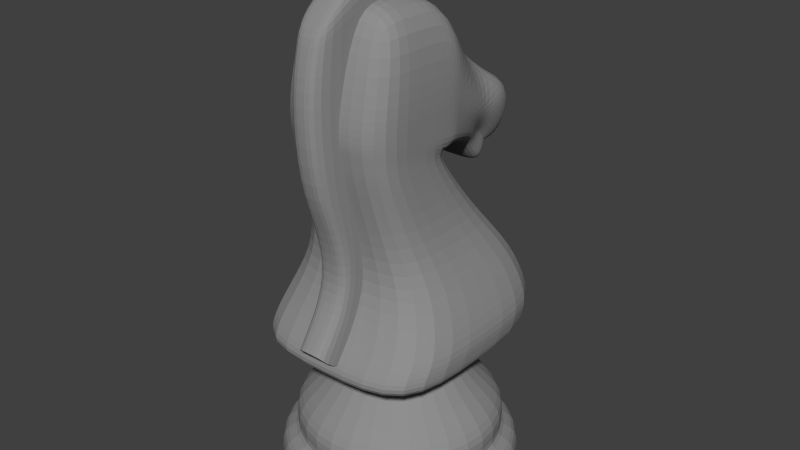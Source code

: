 # Source: knight_temp.blend  (saved by Blender 2.63.0; exported with 4.5.12 LTS)
import bpy
from mathutils import Matrix  # noqa: F401  (used for matrix-valued properties, if any)

bpy.ops.wm.read_factory_settings(use_empty=True)
scene = bpy.context.scene
scene.name = 'Scene'

# ---- collections
col_collection_1 = bpy.data.collections.new('Collection 1'); scene.collection.children.link(col_collection_1)

# ---- materials (node trees are filled in below, after node groups)
mat_black = bpy.data.materials.new('Black')
mat_black.alpha_threshold = 0.0
mat_black.use_transparent_shadow = False
mat_black.diffuse_color = (0.2747, 0.2747, 0.2747, 1.0)
mat_black.roughness = 0.5
mat_black.line_color = (0.0, 0.0, 0.0, 1.0)

# ---- material node trees

# ---- world
world_world = bpy.data.worlds.new('World'); scene.world = world_world
world_world.color = (0.05088, 0.05088, 0.05088)
world_world.use_sun_shadow = False
world_world.sun_shadow_jitter_overblur = 0.0
world_world.cycles.sampling_method = 'MANUAL'
world_world.cycles.sample_map_resolution = 256

# ---- meshes
me_cube = bpy.data.meshes.new('Cube')
me_cube.from_pydata([(0.0647, 0.4754, 0.6732), (0.0647, 0.03501, 0.579), (0.0647, 0.3931, 0.579), (0.0647, 0.2552, 1.923), (0.0647, 0.4185, 1.781), (0.0647, 0.03501, 1.932), (0.0647, 0.2552, 1.261), (0.0647, 0.4535, 1.261), (0.0647, 0.03501, 1.261), (0.0647, 0.2552, 1.565), (0.0647, 0.4754, 1.565), (0.0647, 0.03501, 1.565), (0.0647, 0.03501, 0.9199), (0.0647, 0.3445, 0.9199), (0.0647, 0.2552, 0.9199), (0.0647, 0.2552, 1.806), (0.0647, 0.4371, 1.71), (0.0647, 0.05691, 1.811), (0.0647, 0.3807, 1.09), (0.0647, 0.2552, 1.09), (0.0647, 0.03501, 1.09), (0.0647, 0.03501, 0.75), (0.0647, 0.3809, 0.7969), (0.0647, 0.2966, 0.7515), (9.174e-17, 0.2552, 1.923), (9.174e-17, 0.3931, 0.579), (-0.0647, 0.4754, 0.6732), (-0.0647, 0.03501, 0.579), (-0.0647, 0.3931, 0.579), (-0.0647, 0.2552, 1.923), (-0.0647, 0.4185, 1.781), (-0.0647, 0.03501, 1.932), (9.174e-17, 0.4185, 1.781), (9.174e-17, 0.4754, 0.6732), (9.174e-17, 0.03501, 1.932), (9.174e-17, 0.03501, 0.579), (9.174e-17, 0.03501, 0.9199), (-0.0647, 0.2552, 1.261), (-0.0647, 0.4535, 1.261), (-0.0647, 0.03501, 1.261), (9.174e-17, 0.4535, 1.261), (-0.0647, 0.2552, 1.565), (-0.0647, 0.4754, 1.565), (-0.0647, 0.03501, 1.565), (9.174e-17, 0.4754, 1.565), (9.174e-17, 0.03501, 1.261), (9.174e-17, 0.03501, 1.565), (9.174e-17, 0.3445, 0.9199), (-0.0647, 0.03501, 0.9199), (-0.0647, 0.3445, 0.9199), (-0.0647, 0.2552, 0.9199), (-0.0647, 0.2552, 1.806), (-0.0647, 0.4371, 1.71), (-0.0647, 0.05691, 1.811), (9.174e-17, 0.4371, 1.71), (9.174e-17, 0.05691, 1.811), (9.174e-17, 0.03501, 1.09), (9.174e-17, 0.3807, 1.09), (-0.0647, 0.3807, 1.09), (-0.0647, 0.2552, 1.09), (-0.0647, 0.03501, 1.09), (9.174e-17, 0.03501, 0.75), (9.174e-17, 0.3809, 0.7969), (-0.0647, 0.03501, 0.75), (-0.0647, 0.3809, 0.7969), (-0.0647, 0.2966, 0.7515), (0.3535, 0.3535, 0.001107), (0.3535, -0.3535, 0.001107), (0.1881, 0.2769, 1.822), (0.1881, 0.006032, 1.819), (0.3535, 0.3535, 0.1183), (0.3535, -0.3535, 0.1183), (0.2286, -0.2286, 0.3527), (0.2286, 0.2286, 0.3527), (0.194, 0.194, 0.4961), (0.194, -0.194, 0.4961), (0.1942, -0.1942, 0.4735), (0.1942, 0.1942, 0.4735), (0.2932, -0.2932, 0.1448), (0.2932, 0.2932, 0.1448), (0.3176, 0.3176, 0.2431), (0.3176, -0.3176, 0.2431), (0.1809, 0.1809, 0.4319), (0.1809, -0.1809, 0.4319), (0.2222, -0.2278, 1.02), (0.2222, 0.2732, 1.02), (0.3777, -0.4259, 0.6771), (0.3777, 0.3578, 0.6771), (0.2067, -0.0301, 1.288), (0.2067, 0.3566, 1.343), (0.1543, -0.4489, 1.338), (0.1054, -0.3153, 1.119), (0.361, -0.3958, 0.545), (0.361, 0.4185, 0.545), (0.1368, -0.2098, 1.25), (0.07146, -0.2164, 1.576), (0.2135, -0.05831, 1.733), (0.1986, -0.05311, 1.292), (0.3686, -0.4095, 0.6052), (0.3686, 0.4219, 0.6052), (0.3004, -0.3805, 0.8476), (0.3004, 0.2628, 0.8476), (0.1197, -0.2387, 1.211), (0.1773, -0.3411, 1.466), (0.115, -0.2729, 1.164), (0.1697, -0.4172, 1.434), (0.2061, -0.05782, 1.517), (0.1063, -0.4376, 1.186), (0.2145, -0.02582, 1.552), (0.2145, 0.3576, 1.555), (0.1721, -0.2899, 1.338), (0.1991, -0.2131, 1.413), (0.2026, -0.05566, 1.414), (0.1706, -0.2116, 1.339), (0.166, -0.345, 1.299), (0.1036, -0.3605, 1.191), (0.2109, 0.3716, 1.432), (0.2109, -0.0236, 1.431), (0.1147, -0.312, 1.237), (0.1202, -0.2665, 1.28), (0.2011, -0.05468, 1.367), (0.1576, -0.2109, 1.305), (0.12, -0.2558, 1.253), (0.1148, -0.2969, 1.209), (0.2093, -0.02259, 1.375), (0.2093, 0.3635, 1.376), (0.1043, -0.3613, 1.151), (0.1881, 0.1414, 1.821), (0.5, 0.0, 0.001107), (0.5, 0.0, 0.1183), (0.4147, 0.0, 0.1448), (0.2559, 0.0, 0.4319), (0.2067, 0.1686, 1.343), (0.4493, 0.0, 0.2431), (0.3233, 0.0, 0.3527), (0.2744, 0.0, 0.4961), (0.2747, 0.0, 0.4735), (0.3777, -0.03407, 0.6771), (0.2222, 0.02272, 1.02), (0.361, 0.01136, 0.545), (0.3686, 0.006186, 0.6052), (0.3004, -0.05885, 0.8476), (0.2145, 0.1659, 1.553), (0.2109, 0.1664, 1.431), (0.2093, 0.1667, 1.376), (0.2072, -0.02918, 1.269), (0.2072, 0.3441, 1.269), (0.2072, 0.1574, 1.269), (-0.3535, 0.3535, 0.001107), (-0.3535, -0.3535, 0.001107), (-0.1881, 0.2769, 1.822), (-0.1881, 0.006032, 1.819), (-0.3535, 0.3535, 0.1183), (-0.3535, -0.3535, 0.1183), (-0.2286, -0.2286, 0.3527), (-0.2286, 0.2286, 0.3527), (-0.194, 0.194, 0.4961), (-0.194, -0.194, 0.4961), (-0.1942, -0.1942, 0.4735), (-0.1942, 0.1942, 0.4735), (-0.2932, -0.2932, 0.1448), (-0.2932, 0.2932, 0.1448), (-0.3176, 0.3176, 0.2431), (-0.3176, -0.3176, 0.2431), (-0.1809, 0.1809, 0.4319), (-0.1809, -0.1809, 0.4319), (-0.2222, -0.2278, 1.02), (-0.2222, 0.2732, 1.02), (-0.3777, -0.4259, 0.6771), (-0.3777, 0.3578, 0.6771), (-0.2067, -0.0301, 1.288), (-0.2067, 0.3566, 1.343), (-0.1543, -0.4489, 1.338), (-0.1054, -0.3153, 1.119), (-0.361, -0.3958, 0.545), (-0.361, 0.4185, 0.545), (-0.1368, -0.2098, 1.25), (-0.07146, -0.2164, 1.576), (-0.2135, -0.05831, 1.733), (-0.1986, -0.05311, 1.292), (-0.3686, -0.4095, 0.6052), (-0.3686, 0.4219, 0.6052), (-0.3004, -0.3805, 0.8476), (-0.3004, 0.2628, 0.8476), (0.0, 0.2769, 1.822), (0.0, 0.5, 0.001107), (0.0, 0.006032, 1.819), (0.0, -0.5, 0.001107), (0.0, 0.5, 0.1183), (0.0, -0.5, 0.1183), (0.0, -0.4147, 0.1448), (0.0, 0.4147, 0.1448), (0.0, 0.2559, 0.4319), (0.0, -0.2559, 0.4319), (0.0, -0.0301, 1.288), (0.0, 0.3566, 1.343), (0.0, -0.4493, 0.2431), (0.0, 0.4493, 0.2431), (0.0, -0.3233, 0.3527), (0.0, 0.3233, 0.3527), (0.0, -0.2744, 0.4961), (0.0, 0.2744, 0.4961), (0.0, 0.2747, 0.4735), (0.0, -0.2747, 0.4735), (0.0, -0.4259, 0.6771), (0.0, 0.3578, 0.6771), (0.0, 0.2732, 1.02), (0.0, -0.2278, 1.02), (0.0, -0.4489, 1.338), (0.0, -0.3153, 1.119), (0.0, 0.4185, 0.545), (0.0, -0.3958, 0.545), (0.0, -0.05311, 1.292), (0.0, -0.05831, 1.733), (0.0, -0.2098, 1.25), (0.0, -0.2164, 1.576), (0.0, 0.4219, 0.6052), (0.0, -0.4095, 0.6052), (0.0, 0.2628, 0.8476), (0.0, -0.3805, 0.8476), (-0.1197, -0.2387, 1.211), (-0.1773, -0.3411, 1.466), (0.0, -0.3411, 1.466), (0.0, -0.2387, 1.211), (-0.115, -0.2729, 1.164), (-0.1697, -0.4172, 1.434), (0.0, -0.4172, 1.434), (0.0, -0.2729, 1.164), (-0.2061, -0.05782, 1.517), (-0.1063, -0.4376, 1.186), (-0.2145, -0.02582, 1.552), (-0.2145, 0.3576, 1.555), (-0.1721, -0.2899, 1.338), (0.0, -0.4376, 1.186), (0.0, 0.3576, 1.555), (-0.1991, -0.2131, 1.413), (-0.2026, -0.05566, 1.414), (-0.1706, -0.2116, 1.339), (0.0, 0.3716, 1.432), (0.0, -0.3605, 1.191), (-0.166, -0.345, 1.299), (-0.1036, -0.3605, 1.191), (-0.2109, 0.3716, 1.432), (-0.2109, -0.0236, 1.431), (-0.1147, -0.312, 1.237), (-0.1202, -0.2665, 1.28), (-0.2011, -0.05468, 1.367), (-0.1576, -0.2109, 1.305), (0.0, 0.3635, 1.376), (0.0, -0.3613, 1.151), (-0.12, -0.2558, 1.253), (-0.1148, -0.2969, 1.209), (-0.2093, -0.02259, 1.375), (-0.2093, 0.3635, 1.376), (-0.1043, -0.3613, 1.151), (-0.1881, 0.1414, 1.821), (-0.5, 0.0, 0.001107), (-0.5, 0.0, 0.1183), (-0.4147, 0.0, 0.1448), (-0.2559, 0.0, 0.4319), (-0.2067, 0.1686, 1.343), (-0.4493, 0.0, 0.2431), (-0.3233, 0.0, 0.3527), (-0.2744, 0.0, 0.4961), (-0.2747, 0.0, 0.4735), (-0.3777, -0.03407, 0.6771), (-0.2222, 0.02272, 1.02), (-0.361, 0.01136, 0.545), (-0.3686, 0.006186, 0.6052), (-0.3004, -0.05885, 0.8476), (0.0, 0.0, 0.001107), (0.0, 0.1414, 1.821), (-0.2145, 0.1659, 1.553), (-0.2109, 0.1664, 1.431), (-0.2093, 0.1667, 1.376), (-0.2072, -0.02918, 1.269), (-0.2072, 0.3441, 1.269), (0.0, -0.02918, 1.269), (0.0, 0.3441, 1.269), (-0.2072, 0.1574, 1.269)], [], [(10, 9, 6, 7), (62, 22, 0, 33), (23, 21, 1, 2), (9, 11, 8, 6), (25, 33, 0, 2), (5, 3, 24, 34), (35, 25, 2, 1), (21, 61, 35, 1), (22, 23, 2, 0), (3, 4, 32, 24), (44, 10, 7, 40), (19, 20, 12, 14), (54, 16, 10, 44), (18, 19, 14, 13), (20, 56, 36, 12), (11, 46, 45, 8), (57, 18, 13, 47), (16, 15, 9, 10), (15, 17, 11, 9), (17, 55, 46, 11), (32, 4, 16, 54), (4, 3, 15, 16), (3, 5, 17, 15), (5, 34, 55, 17), (6, 8, 20, 19), (7, 6, 19, 18), (8, 45, 56, 20), (40, 7, 18, 57), (13, 14, 23, 22), (14, 12, 21, 23), (12, 36, 61, 21), (47, 13, 22, 62), (42, 38, 37, 41), (62, 33, 26, 64), (65, 28, 27, 63), (41, 37, 39, 43), (25, 28, 26, 33), (31, 34, 24, 29), (35, 27, 28, 25), (63, 27, 35, 61), (64, 26, 28, 65), (29, 24, 32, 30), (44, 40, 38, 42), (59, 50, 48, 60), (54, 44, 42, 52), (58, 49, 50, 59), (60, 48, 36, 56), (43, 39, 45, 46), (57, 47, 49, 58), (52, 42, 41, 51), (51, 41, 43, 53), (53, 43, 46, 55), (32, 54, 52, 30), (30, 52, 51, 29), (29, 51, 53, 31), (31, 53, 55, 34), (37, 59, 60, 39), (38, 58, 59, 37), (39, 60, 56, 45), (40, 57, 58, 38), (49, 64, 65, 50), (50, 65, 63, 48), (48, 63, 61, 36), (47, 62, 64, 49), (188, 70, 66, 185), (129, 71, 67, 128), (270, 185, 66, 128), (191, 79, 70, 188), (130, 78, 71, 129), (202, 77, 82, 192), (197, 80, 79, 191), (199, 73, 80, 197), (201, 74, 77, 202), (133, 81, 78, 130), (192, 82, 73, 199), (134, 72, 81, 133), (131, 83, 72, 134), (136, 76, 83, 131), (147, 145, 84, 138), (210, 93, 74, 201), (139, 92, 75, 135), (135, 75, 76, 136), (218, 101, 87, 205), (141, 100, 86, 137), (278, 146, 85, 206), (144, 124, 88, 132), (248, 125, 89, 195), (114, 105, 90, 107), (227, 104, 91, 209), (216, 99, 93, 210), (140, 98, 92, 139), (108, 69, 96, 106), (212, 97, 94, 214), (106, 96, 95, 111), (194, 88, 97, 212), (205, 87, 99, 216), (137, 86, 98, 140), (206, 85, 101, 218), (138, 84, 100, 141), (71, 189, 187, 67), (127, 68, 184, 271), (78, 190, 189, 71), (81, 196, 190, 78), (75, 200, 203, 76), (72, 198, 196, 81), (83, 193, 198, 72), (145, 277, 207, 84), (76, 203, 193, 83), (92, 211, 200, 75), (100, 219, 204, 86), (105, 226, 208, 90), (126, 249, 209, 91), (98, 217, 211, 92), (96, 213, 215, 95), (69, 186, 213, 96), (86, 204, 217, 98), (84, 207, 219, 100), (111, 95, 103, 110), (214, 94, 102, 223), (95, 215, 222, 103), (110, 103, 105, 114), (223, 102, 104, 227), (103, 222, 226, 105), (112, 106, 111, 113), (127, 69, 108, 142), (90, 208, 233, 107), (184, 68, 109, 234), (117, 108, 106, 112), (118, 114, 107, 115), (113, 111, 110, 119), (119, 110, 114, 118), (142, 108, 117, 143), (107, 233, 239, 115), (123, 118, 115, 126), (234, 109, 116, 238), (120, 112, 113, 121), (122, 119, 118, 123), (121, 113, 119, 122), (124, 117, 112, 120), (143, 117, 124, 144), (238, 116, 125, 248), (115, 239, 249, 126), (104, 123, 126, 91), (97, 120, 121, 94), (102, 122, 123, 104), (94, 121, 122, 102), (88, 124, 120, 97), (70, 129, 128, 66), (187, 270, 128, 67), (79, 130, 129, 70), (80, 133, 130, 79), (73, 134, 133, 80), (82, 131, 134, 73), (77, 136, 131, 82), (146, 147, 138, 85), (93, 139, 135, 74), (74, 135, 136, 77), (101, 141, 137, 87), (125, 144, 132, 89), (99, 140, 139, 93), (87, 137, 140, 99), (85, 138, 141, 101), (69, 127, 271, 186), (68, 127, 142, 109), (109, 142, 143, 116), (116, 143, 144, 125), (132, 88, 145, 147), (195, 89, 146, 278), (88, 194, 277, 145), (89, 132, 147, 146), (188, 185, 148, 152), (257, 256, 149, 153), (270, 256, 148, 185), (191, 188, 152, 161), (258, 257, 153, 160), (202, 192, 164, 159), (197, 191, 161, 162), (199, 197, 162, 155), (201, 202, 159, 156), (261, 258, 160, 163), (192, 199, 155, 164), (262, 261, 163, 154), (259, 262, 154, 165), (264, 259, 165, 158), (279, 266, 166, 275), (210, 201, 156, 175), (267, 263, 157, 174), (263, 264, 158, 157), (218, 205, 169, 183), (269, 265, 168, 182), (278, 206, 167, 276), (274, 260, 170, 252), (248, 195, 171, 253), (240, 229, 172, 225), (227, 209, 173, 224), (216, 210, 175, 181), (268, 267, 174, 180), (230, 228, 178, 151), (212, 214, 176, 179), (228, 235, 177, 178), (194, 212, 179, 170), (205, 216, 181, 169), (265, 268, 180, 168), (206, 218, 183, 167), (266, 269, 182, 166), (153, 149, 187, 189), (255, 271, 184, 150), (160, 153, 189, 190), (163, 160, 190, 196), (157, 158, 203, 200), (154, 163, 196, 198), (165, 154, 198, 193), (275, 166, 207, 277), (158, 165, 193, 203), (174, 157, 200, 211), (182, 168, 204, 219), (225, 172, 208, 226), (254, 173, 209, 249), (180, 174, 211, 217), (178, 177, 215, 213), (151, 178, 213, 186), (168, 180, 217, 204), (166, 182, 219, 207), (235, 232, 221, 177), (214, 223, 220, 176), (177, 221, 222, 215), (232, 240, 225, 221), (223, 227, 224, 220), (221, 225, 226, 222), (236, 237, 235, 228), (255, 272, 230, 151), (172, 229, 233, 208), (184, 234, 231, 150), (243, 236, 228, 230), (244, 241, 229, 240), (237, 245, 232, 235), (245, 244, 240, 232), (272, 273, 243, 230), (229, 241, 239, 233), (251, 254, 241, 244), (234, 238, 242, 231), (246, 247, 237, 236), (250, 251, 244, 245), (247, 250, 245, 237), (252, 246, 236, 243), (273, 274, 252, 243), (238, 248, 253, 242), (241, 254, 249, 239), (224, 173, 254, 251), (179, 176, 247, 246), (220, 224, 251, 250), (176, 220, 250, 247), (170, 179, 246, 252), (152, 148, 256, 257), (187, 149, 256, 270), (161, 152, 257, 258), (162, 161, 258, 261), (155, 162, 261, 262), (164, 155, 262, 259), (159, 164, 259, 264), (276, 167, 266, 279), (175, 156, 263, 267), (156, 159, 264, 263), (183, 169, 265, 269), (253, 171, 260, 274), (181, 175, 267, 268), (169, 181, 268, 265), (167, 183, 269, 266), (151, 186, 271, 255), (150, 231, 272, 255), (231, 242, 273, 272), (242, 253, 274, 273), (260, 279, 275, 170), (195, 278, 276, 171), (170, 275, 277, 194), (171, 276, 279, 260)])
_k = {(0, 2): 1.0, (25, 33): 1.0, (1, 2): 1.0, (0, 33): 1.0, (5, 34): 1.0, (25, 35): 1.0, (5, 17): 1.0, (34, 55): 1.0, (11, 17): 1.0, (46, 55): 1.0, (26, 28): 1.0, (27, 28): 1.0, (26, 33): 1.0, (31, 34): 1.0, (31, 53): 1.0, (43, 53): 1.0, (66, 128): 1.0, (67, 187): 1.0, (78, 190): 0.24706, (79, 130): 0.24706, (82, 131): 1.0, (83, 193): 1.0, (74, 135): 1.0, (75, 200): 1.0, (66, 185): 1.0, (79, 191): 0.24706, (82, 192): 1.0, (74, 201): 1.0, (115, 239): 1.0, (115, 118): 1.0, (118, 119): 1.0, (67, 128): 1.0, (78, 130): 0.24706, (83, 131): 1.0, (75, 135): 1.0, (148, 256): 1.0, (149, 187): 1.0, (160, 190): 0.24706, (161, 258): 0.24706, (164, 259): 1.0, (165, 193): 1.0, (156, 263): 1.0, (157, 200): 1.0, (148, 185): 1.0, (161, 191): 0.24706, (164, 192): 1.0, (156, 201): 1.0, (239, 241): 1.0, (241, 244): 1.0, (244, 245): 1.0, (149, 256): 1.0, (160, 258): 0.24706, (165, 259): 1.0, (157, 263): 1.0}
me_cube.attributes.new('crease_edge', 'FLOAT', 'EDGE').data.foreach_set('value', [_k.get((min(e.vertices), max(e.vertices)), 0.0) for e in me_cube.edges])
me_cube.materials.append(mat_black)
me_cube.use_remesh_preserve_volume = False
me_cube.use_remesh_preserve_attributes = False
me_cube.use_mirror_vertex_groups = False
me_cube.update()

# ---- objects
ob_cube_001 = bpy.data.objects.new('Cube.001', me_cube)

# ---- transforms, parenting, visibility, modifiers, constraints
ob_cube_001.location = (-0.006289, -0.0239, -0.001794)
ob_cube_001.rotation_euler = (0.0, -0.0, 3.142)
ob_cube_001.lineart.crease_threshold = 0.0
_m = ob_cube_001.modifiers.new('Subsurf', 'SUBSURF')
_m.uv_smooth = 'PRESERVE_CORNERS'
_m.quality = 2
_m.levels = 2
_m.show_only_control_edges = False

# ---- collection membership
col_collection_1.objects.link(ob_cube_001)

# ---- scene / render settings (as saved in the file)
scene.frame_start = 1; scene.frame_end = 250; scene.frame_set(1)
scene.render.engine = 'BLENDER_EEVEE_NEXT'
scene.render.image_settings.color_mode = 'RGB'
scene.render.image_settings.compression = 90
scene.render.resolution_percentage = 50
scene.render.dither_intensity = 0.0
scene.render.bake_margin = 2
scene.render.bake_bias = 0.0
scene.cycles.use_denoising = False
scene.cycles.samples = 10
scene.cycles.sampling_pattern = 'TABULATED_SOBOL'
scene.cycles.light_sampling_threshold = 0.0
scene.cycles.use_adaptive_sampling = False
scene.cycles.use_light_tree = False
scene.cycles.blur_glossy = 0.0
scene.cycles.volume_bounces = 1
scene.cycles.pixel_filter_type = 'GAUSSIAN'
scene.cycles.sample_clamp_indirect = 0.0
scene.view_settings.view_transform = 'Standard'
bpy.context.view_layer.update()

# ---- added for rendering (the .blend has no active camera and no usable light): camera, sun
cam_auto = bpy.data.cameras.new('AutoCamera')
cam_auto.lens = 50.0
cam_auto.sensor_width = 36.0
cam_auto.clip_end = 1000.0
ob_auto_camera = bpy.data.objects.new('AutoCamera', cam_auto)
scene.collection.objects.link(ob_auto_camera)
ob_auto_camera.location = (2.20783, -2.68085, 2.73585)
ob_auto_camera.rotation_euler = (1.09748, -7.21219e-08, 0.694738)
scene.camera = ob_auto_camera
light_auto_sun = bpy.data.lights.new('AutoSun', 'SUN')
light_auto_sun.energy = 3.0
light_auto_sun.angle = 0.0523599
ob_auto_sun = bpy.data.objects.new('AutoSun', light_auto_sun)
scene.collection.objects.link(ob_auto_sun)
ob_auto_sun.rotation_euler = (0.872665, 0.174533, 0.523599)
bpy.context.view_layer.update()
